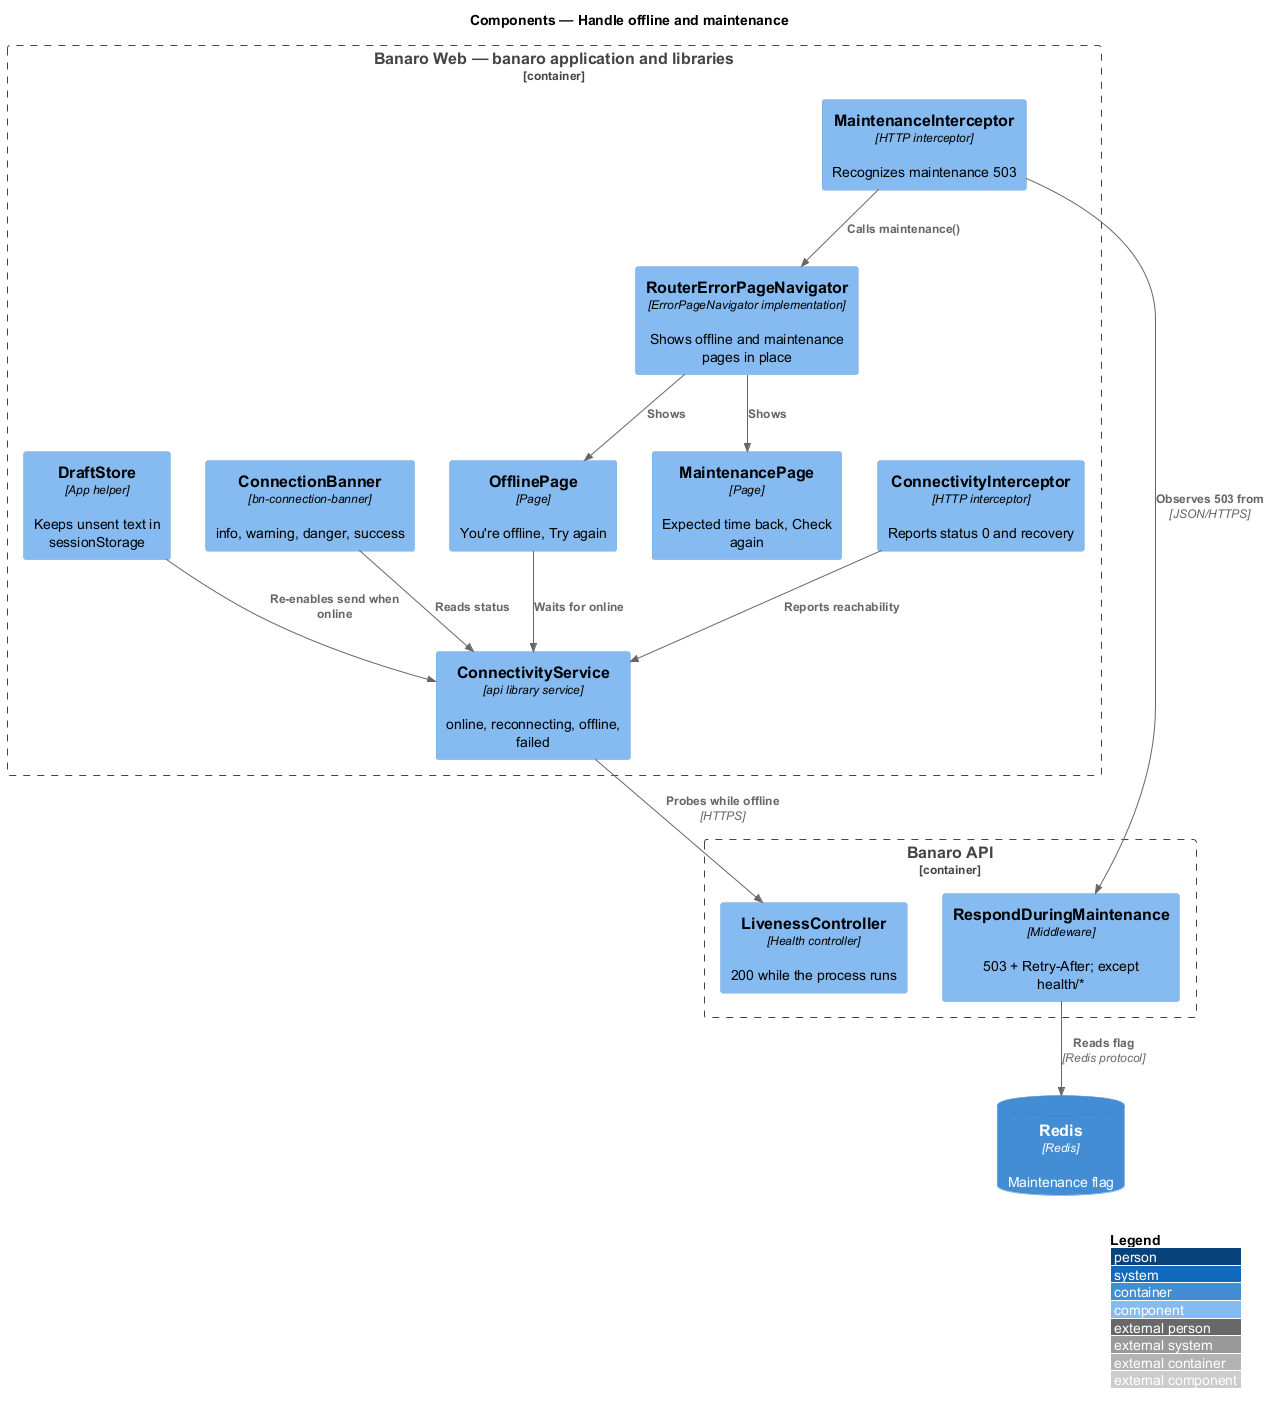

The diagram above was rendered by PlantUML. Its source (embedded in the PNG):
@startuml
!include <C4/C4_Component>
LAYOUT_WITH_LEGEND()
title Components — Handle offline and maintenance

ContainerDb(redis, "Redis", "Redis", "Maintenance flag")

Container_Boundary(web, "Banaro Web — banaro application and libraries") {
  Component(conn, "ConnectivityService", "api library service", "online, reconnecting, offline, failed")
  Component(connInt, "ConnectivityInterceptor", "HTTP interceptor", "Reports status 0 and recovery")
  Component(maintInt, "MaintenanceInterceptor", "HTTP interceptor", "Recognizes maintenance 503")
  Component(nav, "RouterErrorPageNavigator", "ErrorPageNavigator implementation", "Shows offline and maintenance pages in place")
  Component(banner, "ConnectionBanner", "bn-connection-banner", "info, warning, danger, success")
  Component(offline, "OfflinePage", "Page", "You're offline, Try again")
  Component(maint, "MaintenancePage", "Page", "Expected time back, Check again")
  Component(drafts, "DraftStore", "App helper", "Keeps unsent text in sessionStorage")
}

Container_Boundary(api, "Banaro API") {
  Component(mw, "RespondDuringMaintenance", "Middleware", "503 + Retry-After; except health/*")
  Component(health, "LivenessController", "Health controller", "200 while the process runs")
}

Rel(connInt, conn, "Reports reachability")
Rel(conn, health, "Probes while offline", "HTTPS")
Rel(banner, conn, "Reads status")
Rel(offline, conn, "Waits for online")
Rel(nav, offline, "Shows")
Rel(maintInt, nav, "Calls maintenance()")
Rel(nav, maint, "Shows")
Rel(drafts, conn, "Re-enables send when online")
Rel(maintInt, mw, "Observes 503 from", "JSON/HTTPS")
Rel(mw, redis, "Reads flag", "Redis protocol")
@enduml